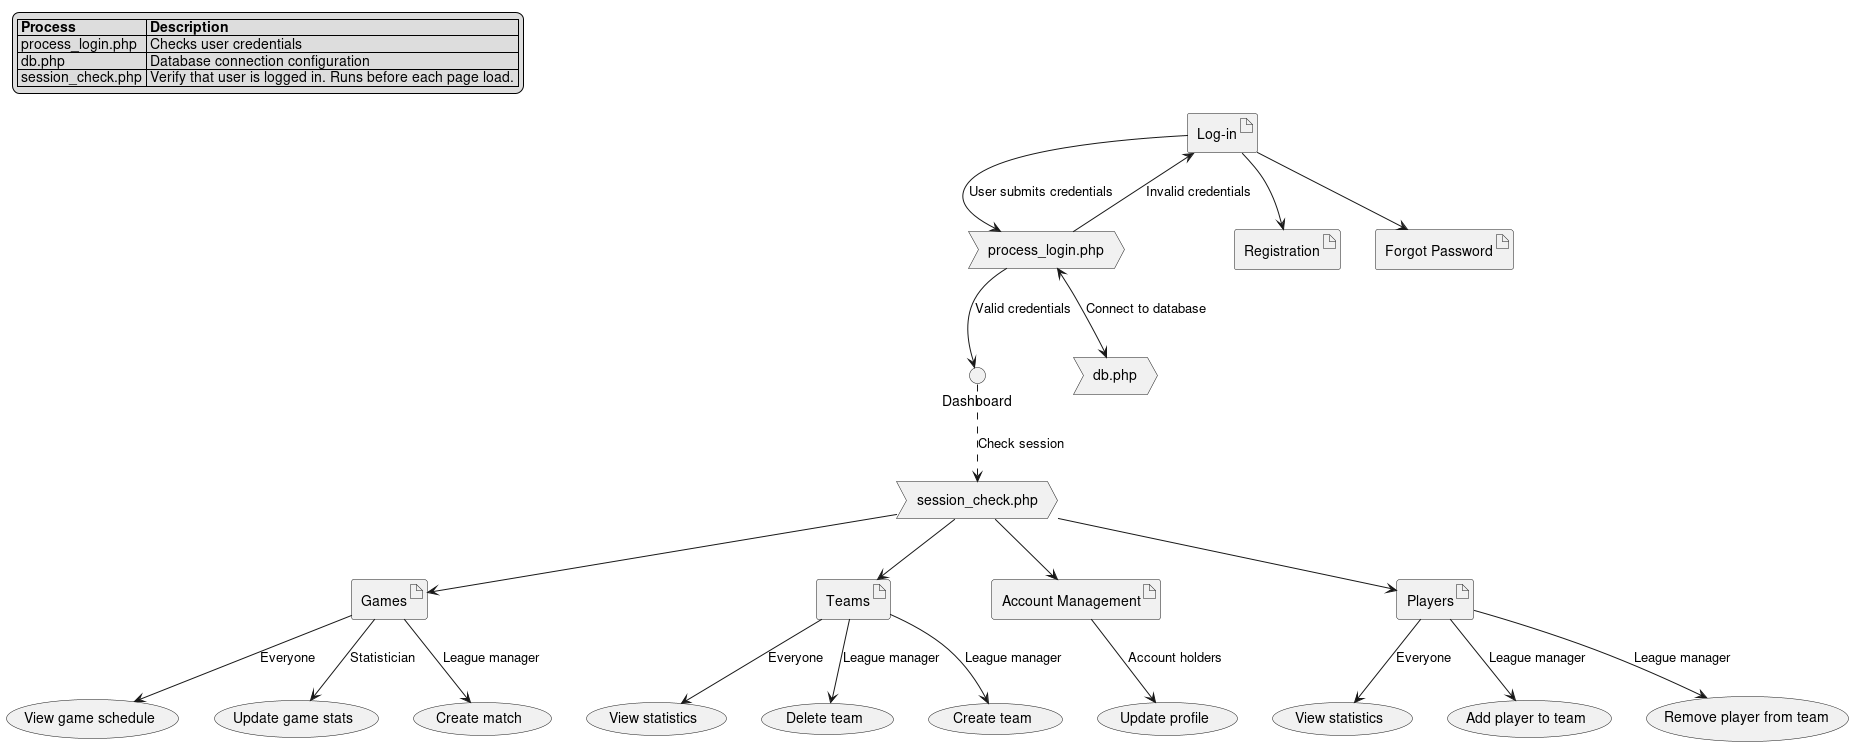

The diagram above was rendered by PlantUML. Its source (embedded in the PNG):
@startuml Implementation
top to bottom direction
!define PAGE artifact
!define PHP process
!define DASHBOARD interface
!define UC usecase

' Pages and PHP Scripts
PAGE "Log-in" as login
PHP "process_login.php" as process_login
DASHBOARD "Dashboard" as dashboard
PAGE "Registration" as registration
PAGE "Forgot Password" as forgot_password
PAGE "Games" as games
UC "View game schedule" as view_schedule_games
UC "Update game stats" as manage_game_stats
UC "Create match" as schedule_new_game
PAGE "Teams" as teams
UC "View statistics" as view_team_stats
UC "Delete team" as delete_team
UC "Create team" as add_team
PAGE "Account Management" as account_management
UC "Update profile" as update_profile
PAGE "Players" as players
UC "View statistics" as view_player_stats
UC "Add player to team" as add_player_to_team
UC "Remove player from team" as remove_player_from_team
PHP "db.php" as db_config
PHP "session_check.php" as session_check

' Page Flow
login --> process_login : "User submits credentials"
login --> registration
login --> forgot_password
process_login --> dashboard : "Valid credentials"
process_login --> login : "Invalid credentials"
process_login <--> db_config : "Connect to database"
dashboard -[dashed]-> session_check : "Check session"
session_check --> games
games --> view_schedule_games : "Everyone"
games --> manage_game_stats : "Statistician"
games --> schedule_new_game : "League manager"
session_check --> teams
teams --> view_team_stats : "Everyone"
teams --> delete_team : "League manager"
teams --> add_team: "League manager"
session_check --> account_management
account_management --> update_profile : "Account holders"
session_check --> players
players --> view_player_stats : "Everyone"
players --> add_player_to_team : "League manager"
players --> remove_player_from_team : "League manager"

' Legend '
legend top left
|= Process |= Description |
| process_login.php | Checks user credentials |
| db.php | Database connection configuration |
| session_check.php | Verify that user is logged in. Runs before each page load. |
endlegend
@enduml